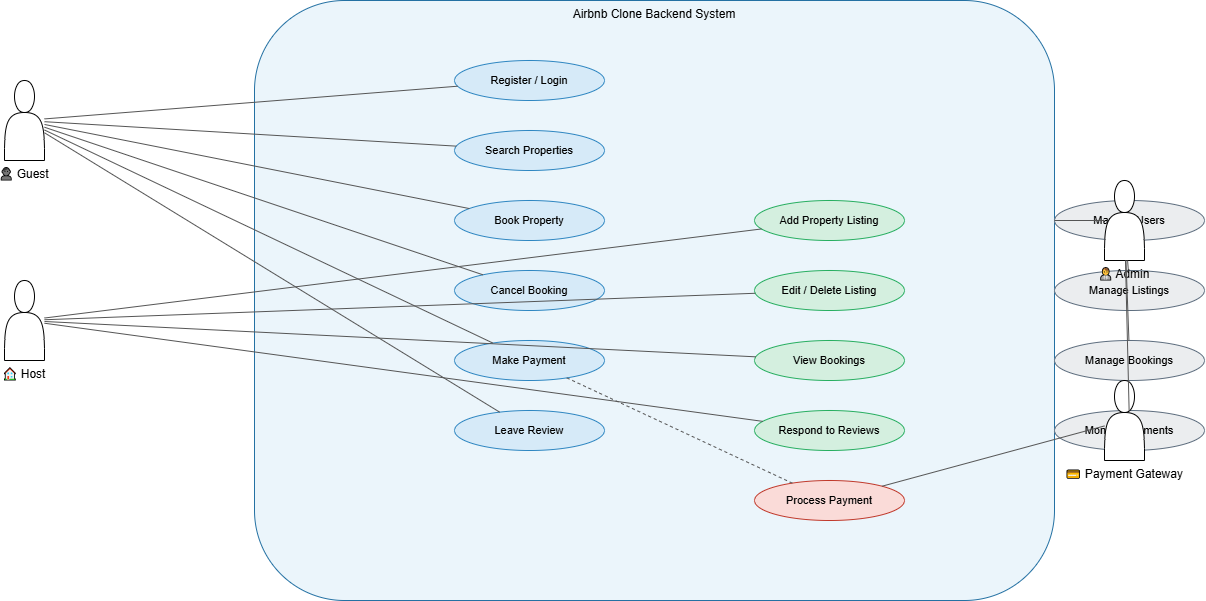

The diagram above was exported from draw.io. Its source (the exported page's mxGraphModel, read from the mxfile embedded in the PNG):
<mxGraphModel dx="1744" dy="946" grid="1" gridSize="10" guides="1" tooltips="1" connect="1" arrows="1" fold="1" page="1" pageScale="1" pageWidth="827" pageHeight="1169" math="0" shadow="0">
  <root>
    <mxCell id="0" />
    <mxCell id="1" parent="0" />
    <mxCell id="JOCk_z-VKwL6l6GVxx-k-1" value="Airbnb Clone Backend System" style="rounded=1;whiteSpace=wrap;html=1;strokeColor=#2471A3;fillColor=#EBF5FB;fontSize=12;align=center;verticalAlign=top;" vertex="1" parent="1">
      <mxGeometry x="400" y="120" width="800" height="600" as="geometry" />
    </mxCell>
    <mxCell id="JOCk_z-VKwL6l6GVxx-k-2" value="Register / Login" style="ellipse;whiteSpace=wrap;html=1;strokeColor=#2E86C1;fillColor=#D6EAF8;fontSize=11;" vertex="1" parent="JOCk_z-VKwL6l6GVxx-k-1">
      <mxGeometry x="200" y="60" width="150" height="40" as="geometry" />
    </mxCell>
    <mxCell id="JOCk_z-VKwL6l6GVxx-k-3" value="Search Properties" style="ellipse;whiteSpace=wrap;html=1;strokeColor=#2E86C1;fillColor=#D6EAF8;fontSize=11;" vertex="1" parent="JOCk_z-VKwL6l6GVxx-k-1">
      <mxGeometry x="200" y="130" width="150" height="40" as="geometry" />
    </mxCell>
    <mxCell id="JOCk_z-VKwL6l6GVxx-k-4" value="Book Property" style="ellipse;whiteSpace=wrap;html=1;strokeColor=#2E86C1;fillColor=#D6EAF8;fontSize=11;" vertex="1" parent="JOCk_z-VKwL6l6GVxx-k-1">
      <mxGeometry x="200" y="200" width="150" height="40" as="geometry" />
    </mxCell>
    <mxCell id="JOCk_z-VKwL6l6GVxx-k-5" value="Cancel Booking" style="ellipse;whiteSpace=wrap;html=1;strokeColor=#2E86C1;fillColor=#D6EAF8;fontSize=11;" vertex="1" parent="JOCk_z-VKwL6l6GVxx-k-1">
      <mxGeometry x="200" y="270" width="150" height="40" as="geometry" />
    </mxCell>
    <mxCell id="JOCk_z-VKwL6l6GVxx-k-6" value="Make Payment" style="ellipse;whiteSpace=wrap;html=1;strokeColor=#2E86C1;fillColor=#D6EAF8;fontSize=11;" vertex="1" parent="JOCk_z-VKwL6l6GVxx-k-1">
      <mxGeometry x="200" y="340" width="150" height="40" as="geometry" />
    </mxCell>
    <mxCell id="JOCk_z-VKwL6l6GVxx-k-7" value="Leave Review" style="ellipse;whiteSpace=wrap;html=1;strokeColor=#2E86C1;fillColor=#D6EAF8;fontSize=11;" vertex="1" parent="JOCk_z-VKwL6l6GVxx-k-1">
      <mxGeometry x="200" y="410" width="150" height="40" as="geometry" />
    </mxCell>
    <mxCell id="JOCk_z-VKwL6l6GVxx-k-8" value="Add Property Listing" style="ellipse;whiteSpace=wrap;html=1;strokeColor=#27AE60;fillColor=#D4EFDF;fontSize=11;" vertex="1" parent="JOCk_z-VKwL6l6GVxx-k-1">
      <mxGeometry x="500" y="200" width="150" height="40" as="geometry" />
    </mxCell>
    <mxCell id="JOCk_z-VKwL6l6GVxx-k-9" value="Edit / Delete Listing" style="ellipse;whiteSpace=wrap;html=1;strokeColor=#27AE60;fillColor=#D4EFDF;fontSize=11;" vertex="1" parent="JOCk_z-VKwL6l6GVxx-k-1">
      <mxGeometry x="500" y="270" width="150" height="40" as="geometry" />
    </mxCell>
    <mxCell id="JOCk_z-VKwL6l6GVxx-k-10" value="View Bookings" style="ellipse;whiteSpace=wrap;html=1;strokeColor=#27AE60;fillColor=#D4EFDF;fontSize=11;" vertex="1" parent="JOCk_z-VKwL6l6GVxx-k-1">
      <mxGeometry x="500" y="340" width="150" height="40" as="geometry" />
    </mxCell>
    <mxCell id="JOCk_z-VKwL6l6GVxx-k-11" value="Respond to Reviews" style="ellipse;whiteSpace=wrap;html=1;strokeColor=#27AE60;fillColor=#D4EFDF;fontSize=11;" vertex="1" parent="JOCk_z-VKwL6l6GVxx-k-1">
      <mxGeometry x="500" y="410" width="150" height="40" as="geometry" />
    </mxCell>
    <mxCell id="JOCk_z-VKwL6l6GVxx-k-12" value="Manage Users" style="ellipse;whiteSpace=wrap;html=1;strokeColor=#5D6D7E;fillColor=#EBEDEF;fontSize=11;" vertex="1" parent="JOCk_z-VKwL6l6GVxx-k-1">
      <mxGeometry x="800" y="200" width="150" height="40" as="geometry" />
    </mxCell>
    <mxCell id="JOCk_z-VKwL6l6GVxx-k-13" value="Manage Listings" style="ellipse;whiteSpace=wrap;html=1;strokeColor=#5D6D7E;fillColor=#EBEDEF;fontSize=11;" vertex="1" parent="JOCk_z-VKwL6l6GVxx-k-1">
      <mxGeometry x="800" y="270" width="150" height="40" as="geometry" />
    </mxCell>
    <mxCell id="JOCk_z-VKwL6l6GVxx-k-14" value="Manage Bookings" style="ellipse;whiteSpace=wrap;html=1;strokeColor=#5D6D7E;fillColor=#EBEDEF;fontSize=11;" vertex="1" parent="JOCk_z-VKwL6l6GVxx-k-1">
      <mxGeometry x="800" y="340" width="150" height="40" as="geometry" />
    </mxCell>
    <mxCell id="JOCk_z-VKwL6l6GVxx-k-15" value="Monitor Payments" style="ellipse;whiteSpace=wrap;html=1;strokeColor=#5D6D7E;fillColor=#EBEDEF;fontSize=11;" vertex="1" parent="JOCk_z-VKwL6l6GVxx-k-1">
      <mxGeometry x="800" y="410" width="150" height="40" as="geometry" />
    </mxCell>
    <mxCell id="JOCk_z-VKwL6l6GVxx-k-16" value="Process Payment" style="ellipse;whiteSpace=wrap;html=1;strokeColor=#C0392B;fillColor=#FADBD8;fontSize=11;" vertex="1" parent="JOCk_z-VKwL6l6GVxx-k-1">
      <mxGeometry x="500" y="480" width="150" height="40" as="geometry" />
    </mxCell>
    <mxCell id="JOCk_z-VKwL6l6GVxx-k-17" value="👤 Guest" style="shape=actor;verticalLabelPosition=bottom;verticalAlign=top;" vertex="1" parent="1">
      <mxGeometry x="150" y="200" width="40" height="80" as="geometry" />
    </mxCell>
    <mxCell id="JOCk_z-VKwL6l6GVxx-k-18" value="🏠 Host" style="shape=actor;verticalLabelPosition=bottom;verticalAlign=top;" vertex="1" parent="1">
      <mxGeometry x="150" y="400" width="40" height="80" as="geometry" />
    </mxCell>
    <mxCell id="JOCk_z-VKwL6l6GVxx-k-19" value="👨💼 Admin" style="shape=actor;verticalLabelPosition=bottom;verticalAlign=top;" vertex="1" parent="1">
      <mxGeometry x="1250" y="300" width="40" height="80" as="geometry" />
    </mxCell>
    <mxCell id="JOCk_z-VKwL6l6GVxx-k-20" value="💳 Payment Gateway" style="shape=actor;verticalLabelPosition=bottom;verticalAlign=top;" vertex="1" parent="1">
      <mxGeometry x="1250" y="500" width="40" height="80" as="geometry" />
    </mxCell>
    <mxCell id="JOCk_z-VKwL6l6GVxx-k-21" style="endArrow=none;strokeColor=#555;" edge="1" parent="1" source="JOCk_z-VKwL6l6GVxx-k-17" target="JOCk_z-VKwL6l6GVxx-k-2">
      <mxGeometry relative="1" as="geometry" />
    </mxCell>
    <mxCell id="JOCk_z-VKwL6l6GVxx-k-22" style="endArrow=none;strokeColor=#555;" edge="1" parent="1" source="JOCk_z-VKwL6l6GVxx-k-17" target="JOCk_z-VKwL6l6GVxx-k-3">
      <mxGeometry relative="1" as="geometry" />
    </mxCell>
    <mxCell id="JOCk_z-VKwL6l6GVxx-k-23" style="endArrow=none;strokeColor=#555;" edge="1" parent="1" source="JOCk_z-VKwL6l6GVxx-k-17" target="JOCk_z-VKwL6l6GVxx-k-4">
      <mxGeometry relative="1" as="geometry" />
    </mxCell>
    <mxCell id="JOCk_z-VKwL6l6GVxx-k-24" style="endArrow=none;strokeColor=#555;" edge="1" parent="1" source="JOCk_z-VKwL6l6GVxx-k-17" target="JOCk_z-VKwL6l6GVxx-k-5">
      <mxGeometry relative="1" as="geometry" />
    </mxCell>
    <mxCell id="JOCk_z-VKwL6l6GVxx-k-25" style="endArrow=none;strokeColor=#555;" edge="1" parent="1" source="JOCk_z-VKwL6l6GVxx-k-17" target="JOCk_z-VKwL6l6GVxx-k-6">
      <mxGeometry relative="1" as="geometry" />
    </mxCell>
    <mxCell id="JOCk_z-VKwL6l6GVxx-k-26" style="endArrow=none;strokeColor=#555;" edge="1" parent="1" source="JOCk_z-VKwL6l6GVxx-k-17" target="JOCk_z-VKwL6l6GVxx-k-7">
      <mxGeometry relative="1" as="geometry" />
    </mxCell>
    <mxCell id="JOCk_z-VKwL6l6GVxx-k-27" style="endArrow=none;strokeColor=#555;" edge="1" parent="1" source="JOCk_z-VKwL6l6GVxx-k-18" target="JOCk_z-VKwL6l6GVxx-k-8">
      <mxGeometry relative="1" as="geometry" />
    </mxCell>
    <mxCell id="JOCk_z-VKwL6l6GVxx-k-28" style="endArrow=none;strokeColor=#555;" edge="1" parent="1" source="JOCk_z-VKwL6l6GVxx-k-18" target="JOCk_z-VKwL6l6GVxx-k-9">
      <mxGeometry relative="1" as="geometry" />
    </mxCell>
    <mxCell id="JOCk_z-VKwL6l6GVxx-k-29" style="endArrow=none;strokeColor=#555;" edge="1" parent="1" source="JOCk_z-VKwL6l6GVxx-k-18" target="JOCk_z-VKwL6l6GVxx-k-10">
      <mxGeometry relative="1" as="geometry" />
    </mxCell>
    <mxCell id="JOCk_z-VKwL6l6GVxx-k-30" style="endArrow=none;strokeColor=#555;" edge="1" parent="1" source="JOCk_z-VKwL6l6GVxx-k-18" target="JOCk_z-VKwL6l6GVxx-k-11">
      <mxGeometry relative="1" as="geometry" />
    </mxCell>
    <mxCell id="JOCk_z-VKwL6l6GVxx-k-31" style="endArrow=none;strokeColor=#555;" edge="1" parent="1" source="JOCk_z-VKwL6l6GVxx-k-19" target="JOCk_z-VKwL6l6GVxx-k-12">
      <mxGeometry relative="1" as="geometry" />
    </mxCell>
    <mxCell id="JOCk_z-VKwL6l6GVxx-k-32" style="endArrow=none;strokeColor=#555;" edge="1" parent="1" source="JOCk_z-VKwL6l6GVxx-k-19" target="JOCk_z-VKwL6l6GVxx-k-13">
      <mxGeometry relative="1" as="geometry" />
    </mxCell>
    <mxCell id="JOCk_z-VKwL6l6GVxx-k-33" style="endArrow=none;strokeColor=#555;" edge="1" parent="1" source="JOCk_z-VKwL6l6GVxx-k-19" target="JOCk_z-VKwL6l6GVxx-k-14">
      <mxGeometry relative="1" as="geometry" />
    </mxCell>
    <mxCell id="JOCk_z-VKwL6l6GVxx-k-34" style="endArrow=none;strokeColor=#555;" edge="1" parent="1" source="JOCk_z-VKwL6l6GVxx-k-19" target="JOCk_z-VKwL6l6GVxx-k-15">
      <mxGeometry relative="1" as="geometry" />
    </mxCell>
    <mxCell id="JOCk_z-VKwL6l6GVxx-k-35" style="endArrow=none;strokeColor=#555;dashed=1;" edge="1" parent="1" source="JOCk_z-VKwL6l6GVxx-k-6" target="JOCk_z-VKwL6l6GVxx-k-16">
      <mxGeometry relative="1" as="geometry" />
    </mxCell>
    <mxCell id="JOCk_z-VKwL6l6GVxx-k-36" style="endArrow=none;strokeColor=#555;" edge="1" parent="1" source="JOCk_z-VKwL6l6GVxx-k-20" target="JOCk_z-VKwL6l6GVxx-k-16">
      <mxGeometry relative="1" as="geometry" />
    </mxCell>
  </root>
</mxGraphModel>